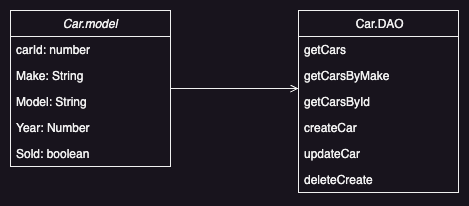

The diagram above was exported from draw.io. Its source (the exported page's mxGraphModel, read from the mxfile embedded in the PNG):
<mxGraphModel dx="954" dy="648" grid="1" gridSize="10" guides="1" tooltips="1" connect="1" arrows="1" fold="1" page="1" pageScale="1" pageWidth="850" pageHeight="1100" math="0" shadow="0" extFonts="Permanent Marker^https://fonts.googleapis.com/css?family=Permanent+Marker">
  <root>
    <mxCell id="0" />
    <mxCell id="1" parent="0" />
    <mxCell id="9znrYu22h67hYxN6s64O-3" value="Car.model" style="swimlane;fontStyle=2;align=center;verticalAlign=top;childLayout=stackLayout;horizontal=1;startSize=26;horizontalStack=0;resizeParent=1;resizeLast=0;collapsible=1;marginBottom=0;rounded=0;shadow=0;strokeWidth=1;" vertex="1" parent="1">
      <mxGeometry x="220" y="120" width="160" height="156" as="geometry">
        <mxRectangle x="230" y="140" width="160" height="26" as="alternateBounds" />
      </mxGeometry>
    </mxCell>
    <mxCell id="9znrYu22h67hYxN6s64O-16" value="carId: number" style="text;align=left;verticalAlign=top;spacingLeft=4;spacingRight=4;overflow=hidden;rotatable=0;points=[[0,0.5],[1,0.5]];portConstraint=eastwest;" vertex="1" parent="9znrYu22h67hYxN6s64O-3">
      <mxGeometry y="26" width="160" height="26" as="geometry" />
    </mxCell>
    <mxCell id="9znrYu22h67hYxN6s64O-4" value="Make: String" style="text;align=left;verticalAlign=top;spacingLeft=4;spacingRight=4;overflow=hidden;rotatable=0;points=[[0,0.5],[1,0.5]];portConstraint=eastwest;" vertex="1" parent="9znrYu22h67hYxN6s64O-3">
      <mxGeometry y="52" width="160" height="26" as="geometry" />
    </mxCell>
    <mxCell id="9znrYu22h67hYxN6s64O-17" value="Model: String" style="text;align=left;verticalAlign=top;spacingLeft=4;spacingRight=4;overflow=hidden;rotatable=0;points=[[0,0.5],[1,0.5]];portConstraint=eastwest;" vertex="1" parent="9znrYu22h67hYxN6s64O-3">
      <mxGeometry y="78" width="160" height="26" as="geometry" />
    </mxCell>
    <mxCell id="9znrYu22h67hYxN6s64O-5" value="Year: Number" style="text;align=left;verticalAlign=top;spacingLeft=4;spacingRight=4;overflow=hidden;rotatable=0;points=[[0,0.5],[1,0.5]];portConstraint=eastwest;rounded=0;shadow=0;html=0;" vertex="1" parent="9znrYu22h67hYxN6s64O-3">
      <mxGeometry y="104" width="160" height="26" as="geometry" />
    </mxCell>
    <mxCell id="9znrYu22h67hYxN6s64O-6" value="Sold: boolean" style="text;align=left;verticalAlign=top;spacingLeft=4;spacingRight=4;overflow=hidden;rotatable=0;points=[[0,0.5],[1,0.5]];portConstraint=eastwest;rounded=0;shadow=0;html=0;" vertex="1" parent="9znrYu22h67hYxN6s64O-3">
      <mxGeometry y="130" width="160" height="26" as="geometry" />
    </mxCell>
    <mxCell id="9znrYu22h67hYxN6s64O-7" value=" Car.DAO" style="swimlane;fontStyle=0;align=center;verticalAlign=top;childLayout=stackLayout;horizontal=1;startSize=26;horizontalStack=0;resizeParent=1;resizeLast=0;collapsible=1;marginBottom=0;rounded=0;shadow=0;strokeWidth=1;" vertex="1" parent="1">
      <mxGeometry x="508" y="120" width="160" height="182" as="geometry">
        <mxRectangle x="550" y="140" width="160" height="26" as="alternateBounds" />
      </mxGeometry>
    </mxCell>
    <mxCell id="9znrYu22h67hYxN6s64O-8" value="getCars" style="text;align=left;verticalAlign=top;spacingLeft=4;spacingRight=4;overflow=hidden;rotatable=0;points=[[0,0.5],[1,0.5]];portConstraint=eastwest;" vertex="1" parent="9znrYu22h67hYxN6s64O-7">
      <mxGeometry y="26" width="160" height="26" as="geometry" />
    </mxCell>
    <mxCell id="9znrYu22h67hYxN6s64O-9" value="getCarsByMake" style="text;align=left;verticalAlign=top;spacingLeft=4;spacingRight=4;overflow=hidden;rotatable=0;points=[[0,0.5],[1,0.5]];portConstraint=eastwest;rounded=0;shadow=0;html=0;" vertex="1" parent="9znrYu22h67hYxN6s64O-7">
      <mxGeometry y="52" width="160" height="26" as="geometry" />
    </mxCell>
    <mxCell id="9znrYu22h67hYxN6s64O-10" value="getCarsById" style="text;align=left;verticalAlign=top;spacingLeft=4;spacingRight=4;overflow=hidden;rotatable=0;points=[[0,0.5],[1,0.5]];portConstraint=eastwest;rounded=0;shadow=0;html=0;" vertex="1" parent="9znrYu22h67hYxN6s64O-7">
      <mxGeometry y="78" width="160" height="26" as="geometry" />
    </mxCell>
    <mxCell id="9znrYu22h67hYxN6s64O-11" value="createCar" style="text;align=left;verticalAlign=top;spacingLeft=4;spacingRight=4;overflow=hidden;rotatable=0;points=[[0,0.5],[1,0.5]];portConstraint=eastwest;rounded=0;shadow=0;html=0;" vertex="1" parent="9znrYu22h67hYxN6s64O-7">
      <mxGeometry y="104" width="160" height="26" as="geometry" />
    </mxCell>
    <mxCell id="9znrYu22h67hYxN6s64O-12" value="updateCar" style="text;align=left;verticalAlign=top;spacingLeft=4;spacingRight=4;overflow=hidden;rotatable=0;points=[[0,0.5],[1,0.5]];portConstraint=eastwest;rounded=0;shadow=0;html=0;" vertex="1" parent="9znrYu22h67hYxN6s64O-7">
      <mxGeometry y="130" width="160" height="26" as="geometry" />
    </mxCell>
    <mxCell id="9znrYu22h67hYxN6s64O-13" value="deleteCreate" style="text;align=left;verticalAlign=top;spacingLeft=4;spacingRight=4;overflow=hidden;rotatable=0;points=[[0,0.5],[1,0.5]];portConstraint=eastwest;" vertex="1" parent="9znrYu22h67hYxN6s64O-7">
      <mxGeometry y="156" width="160" height="26" as="geometry" />
    </mxCell>
    <mxCell id="9znrYu22h67hYxN6s64O-14" value="" style="endArrow=open;shadow=0;strokeWidth=1;rounded=0;endFill=1;edgeStyle=elbowEdgeStyle;elbow=vertical;" edge="1" parent="1" source="9znrYu22h67hYxN6s64O-3" target="9znrYu22h67hYxN6s64O-7">
      <mxGeometry x="0.5" y="41" relative="1" as="geometry">
        <mxPoint x="380" y="192" as="sourcePoint" />
        <mxPoint x="540" y="192" as="targetPoint" />
        <mxPoint x="-40" y="32" as="offset" />
      </mxGeometry>
    </mxCell>
  </root>
</mxGraphModel>